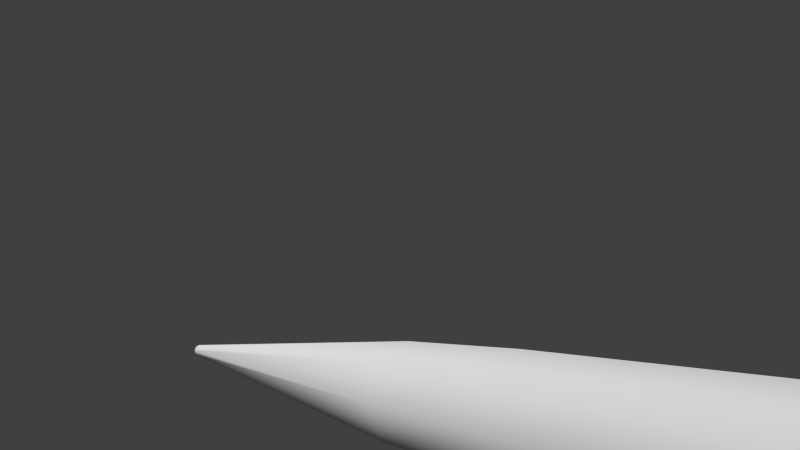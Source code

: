 # Source: v-1.blend  (saved by Blender 2.61.0; exported with 4.5.12 LTS)
import bpy
from mathutils import Matrix  # noqa: F401  (used for matrix-valued properties, if any)

bpy.ops.wm.read_factory_settings(use_empty=True)
scene = bpy.context.scene
scene.name = 'Scene'

# ---- collections
col_collection_1 = bpy.data.collections.new('Collection 1'); scene.collection.children.link(col_collection_1)

# ---- world
world_world = bpy.data.worlds.new('World'); scene.world = world_world
world_world.color = (0.05088, 0.05088, 0.05088)
world_world.use_sun_shadow = False
world_world.sun_shadow_jitter_overblur = 0.0
world_world.cycles.sampling_method = 'MANUAL'
world_world.cycles.sample_map_resolution = 256

# ---- cameras
cam_camera = bpy.data.cameras.new('Camera')
cam_camera.clip_end = 100.0
cam_camera.lens = 35.0
cam_camera.sensor_width = 32.0
cam_camera.sensor_height = 18.0
cam_camera.ortho_scale = 7.314
cam_camera.dof.focus_distance = 0.0
cam_camera.dof.aperture_fstop = 128.0

# ---- meshes
me_cylinder_007 = bpy.data.meshes.new('Cylinder.007')
me_cylinder_007.from_pydata([(-5.96e-09, 0.2, -1.0), (0.1414, 0.1414, -1.0), (0.2, -8.742e-09, -1.0), (0.1414, -0.1414, -1.0), (-2.345e-08, -0.2, -1.0), (-0.1414, -0.1414, -1.0), (-0.2, 2.385e-09, -1.0), (-0.1414, 0.1414, -1.0), (-1.268e-07, 0.8, 0.5132), (0.5657, 0.5657, 0.5132), (0.8, -3.392e-07, 0.5132), (0.5657, -0.5657, 0.5132), (-5.047e-08, -0.8, 0.5132), (-0.5657, -0.5657, 0.5132), (-0.8, -2.979e-07, 0.5132), (-0.5657, 0.5657, 0.5132), (-1.328e-07, 0.85, 6.411), (0.601, 0.601, 6.411), (0.85, -1.123e-06, 6.411), (0.601, -0.601, 6.411), (-5.176e-08, -0.85, 6.411), (-0.601, -0.601, 6.411), (-0.85, -7.516e-07, 6.411), (-0.601, 0.601, 6.411), (-3.02e-08, 0.1, 9.4), (0.07071, 0.07071, 9.4), (0.1, 3.633e-07, 9.4), (0.07071, -0.07071, 9.4), (-2.385e-09, -0.1, 9.4), (-0.07071, -0.07071, 9.4), (-0.1, 3.681e-07, 9.4), (-0.07071, 0.07071, 9.4), (-1.692e-07, 1.15, 3.15), (0.8132, 0.8132, 3.15), (1.15, 3.044e-07, 3.15), (0.8132, -0.8132, 3.15), (-5.951e-08, -1.15, 3.15), (-0.8132, -0.8132, 3.15), (-1.15, 3.638e-07, 3.15), (-0.8132, 0.8132, 3.15), (-1.51e-07, 1.0, 5.25), (0.7071, 0.7071, 5.25), (1.0, 2.861e-07, 5.25), (0.7071, -0.7071, 5.25), (-8.742e-08, -1.0, 5.3), (-0.7071, -0.7071, 5.25), (-1.0, 3.378e-07, 5.25), (-0.7071, 0.7071, 5.25), (0.7778, -0.7778, 1.832), (-5.971e-08, -1.1, 1.832), (-0.7778, -0.7778, 1.832), (1.1, -3.508e-09, 1.832), (0.7778, 0.7778, 1.832), (-1.646e-07, 1.1, 1.832), (-0.7778, 0.7778, 1.832), (-1.1, 5.333e-08, 1.832)], [], [(0, 8, 9, 1), (1, 9, 10, 2), (2, 10, 11, 3), (3, 11, 12, 4), (4, 12, 13, 5), (5, 13, 14, 6), (6, 14, 15, 7), (8, 0, 7, 15), (40, 16, 17, 41), (41, 17, 18, 42), (42, 18, 19, 43), (43, 19, 20, 44), (44, 20, 21, 45), (45, 21, 22, 46), (46, 22, 23, 47), (16, 40, 47, 23), (16, 24, 25, 17), (17, 25, 26, 18), (18, 26, 27, 19), (19, 27, 28, 20), (20, 28, 29, 21), (21, 29, 30, 22), (22, 30, 31, 23), (24, 16, 23, 31), (32, 40, 41, 33), (33, 41, 42, 34), (34, 42, 43, 35), (35, 43, 44, 36), (36, 44, 45, 37), (37, 45, 46, 38), (38, 46, 47, 39), (40, 32, 39, 47), (8, 53, 52, 9), (53, 32, 33, 52), (9, 52, 51, 10), (52, 33, 34, 51), (10, 51, 48, 11), (51, 34, 35, 48), (11, 48, 49, 12), (48, 35, 36, 49), (12, 49, 50, 13), (49, 36, 37, 50), (13, 50, 55, 14), (50, 37, 38, 55), (14, 55, 54, 15), (55, 38, 39, 54), (32, 53, 54, 39), (53, 8, 15, 54)])
me_cylinder_007.polygons.foreach_set('use_smooth', [True] * 48)
me_cylinder_007.use_remesh_preserve_volume = False
me_cylinder_007.use_remesh_preserve_attributes = False
me_cylinder_007.use_mirror_vertex_groups = False
me_cylinder_007.update()

# ---- curves / text
cu_surface_007 = bpy.data.curves.new('Surface.007', 'CURVE')
cu_surface_007.dimensions = '2D'
cu_surface_007.use_path_clamp = True
cu_surface_007.bevel_resolution = 0
cu_surface_007.resolution_u = 4
cu_surface_007.resolution_v = 4
cu_surface_007.fill_mode = 'BOTH'

# ---- objects
ob_cylinder_000 = bpy.data.objects.new('Cylinder.000', me_cylinder_007)
ob_surface = bpy.data.objects.new('Surface', cu_surface_007)
ob_camera = bpy.data.objects.new('Camera', cam_camera)

# ---- transforms, parenting, visibility, modifiers, constraints
ob_cylinder_000.location = (0.0, 5.0, 0.0)
ob_cylinder_000.rotation_euler = (1.571, 0.0, 0.0)
ob_cylinder_000.scale = (0.425, 0.425, 0.7452)
ob_cylinder_000.lineart.crease_threshold = 0.0
ob_surface.location = (-0.4239, -0.4428, -0.1176)
ob_surface.empty_image_offset = (0.0, 0.0)
ob_surface.lineart.crease_threshold = 0.0
ob_camera.location = (4.45, 3.839, 1.437)
ob_camera.rotation_euler = (1.517, -0.01122, 2.265)
ob_camera.lock_rotations_4d = False
ob_camera.empty_display_type = 'ARROWS'
ob_camera.color = (0.0, 0.0, 0.0, 0.0)
ob_camera.display_type = 'WIRE'
ob_camera.lineart.crease_threshold = 0.0

# ---- collection membership
col_collection_1.objects.link(ob_cylinder_000)
col_collection_1.objects.link(ob_surface)
col_collection_1.objects.link(ob_camera)

# ---- scene / render settings (as saved in the file)
scene.camera = ob_camera
scene.frame_start = 1; scene.frame_end = 250; scene.frame_set(-1)
scene.render.engine = 'BLENDER_EEVEE_NEXT'
scene.render.image_settings.color_mode = 'RGB'
scene.render.image_settings.compression = 90
scene.render.resolution_percentage = 50
scene.render.dither_intensity = 0.0
scene.render.bake_margin = 2
scene.render.bake_bias = 0.0
scene.cycles.use_denoising = False
scene.cycles.samples = 10
scene.cycles.sampling_pattern = 'TABULATED_SOBOL'
scene.cycles.light_sampling_threshold = 0.0
scene.cycles.use_adaptive_sampling = False
scene.cycles.use_light_tree = False
scene.cycles.blur_glossy = 0.0
scene.cycles.volume_bounces = 1
scene.cycles.pixel_filter_type = 'GAUSSIAN'
scene.cycles.sample_clamp_indirect = 0.0
scene.view_settings.view_transform = 'Standard'
bpy.context.view_layer.update()

# ---- added for rendering (the .blend has no usable light): sun
light_auto_sun = bpy.data.lights.new('AutoSun', 'SUN')
light_auto_sun.energy = 3.0
light_auto_sun.angle = 0.0523599
ob_auto_sun = bpy.data.objects.new('AutoSun', light_auto_sun)
scene.collection.objects.link(ob_auto_sun)
ob_auto_sun.rotation_euler = (0.872665, 0.174533, 0.523599)
bpy.context.view_layer.update()
